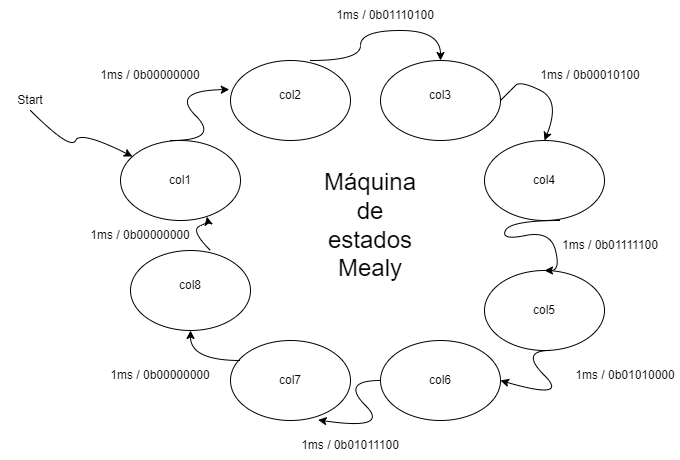

The diagram above was exported from draw.io. Its source (the exported page's mxGraphModel, read from the mxfile embedded in the PNG):
<mxGraphModel dx="1877" dy="565" grid="1" gridSize="10" guides="1" tooltips="1" connect="1" arrows="1" fold="1" page="1" pageScale="1" pageWidth="827" pageHeight="1169" math="0" shadow="0">
  <root>
    <mxCell id="0" />
    <mxCell id="1" parent="0" />
    <mxCell id="QtZVybJbBdZMEJNgez0I-2" value="" style="ellipse;whiteSpace=wrap;html=1;" vertex="1" parent="1">
      <mxGeometry x="160" y="200" width="120" height="80" as="geometry" />
    </mxCell>
    <mxCell id="QtZVybJbBdZMEJNgez0I-3" value="" style="ellipse;whiteSpace=wrap;html=1;" vertex="1" parent="1">
      <mxGeometry x="310" y="200" width="120" height="80" as="geometry" />
    </mxCell>
    <mxCell id="QtZVybJbBdZMEJNgez0I-4" value="" style="ellipse;whiteSpace=wrap;html=1;" vertex="1" parent="1">
      <mxGeometry x="414" y="280" width="120" height="80" as="geometry" />
    </mxCell>
    <mxCell id="QtZVybJbBdZMEJNgez0I-5" value="" style="ellipse;whiteSpace=wrap;html=1;" vertex="1" parent="1">
      <mxGeometry x="50" y="280" width="120" height="80" as="geometry" />
    </mxCell>
    <mxCell id="QtZVybJbBdZMEJNgez0I-6" value="" style="ellipse;whiteSpace=wrap;html=1;" vertex="1" parent="1">
      <mxGeometry x="414" y="410" width="120" height="80" as="geometry" />
    </mxCell>
    <mxCell id="QtZVybJbBdZMEJNgez0I-7" value="" style="ellipse;whiteSpace=wrap;html=1;" vertex="1" parent="1">
      <mxGeometry x="310" y="480" width="120" height="80" as="geometry" />
    </mxCell>
    <mxCell id="QtZVybJbBdZMEJNgez0I-8" value="" style="ellipse;whiteSpace=wrap;html=1;" vertex="1" parent="1">
      <mxGeometry x="160" y="480" width="120" height="80" as="geometry" />
    </mxCell>
    <mxCell id="QtZVybJbBdZMEJNgez0I-9" value="" style="ellipse;whiteSpace=wrap;html=1;" vertex="1" parent="1">
      <mxGeometry x="60" y="390" width="120" height="80" as="geometry" />
    </mxCell>
    <mxCell id="QtZVybJbBdZMEJNgez0I-11" value="" style="curved=1;endArrow=classic;html=1;rounded=0;entryX=-0.01;entryY=0.363;entryDx=0;entryDy=0;entryPerimeter=0;" edge="1" parent="1" target="QtZVybJbBdZMEJNgez0I-2">
      <mxGeometry width="50" height="50" relative="1" as="geometry">
        <mxPoint x="100" y="280" as="sourcePoint" />
        <mxPoint x="150" y="230" as="targetPoint" />
        <Array as="points">
          <mxPoint x="150" y="280" />
          <mxPoint x="100" y="230" />
        </Array>
      </mxGeometry>
    </mxCell>
    <mxCell id="QtZVybJbBdZMEJNgez0I-15" value="" style="curved=1;endArrow=classic;html=1;rounded=0;entryX=0.5;entryY=0;entryDx=0;entryDy=0;" edge="1" parent="1" target="QtZVybJbBdZMEJNgez0I-3">
      <mxGeometry width="50" height="50" relative="1" as="geometry">
        <mxPoint x="240" y="200" as="sourcePoint" />
        <mxPoint x="299" y="149" as="targetPoint" />
        <Array as="points">
          <mxPoint x="290" y="200" />
          <mxPoint x="290" y="170" />
          <mxPoint x="370" y="170" />
        </Array>
      </mxGeometry>
    </mxCell>
    <mxCell id="QtZVybJbBdZMEJNgez0I-17" value="" style="curved=1;endArrow=classic;html=1;rounded=0;entryX=0.5;entryY=0;entryDx=0;entryDy=0;" edge="1" parent="1" target="QtZVybJbBdZMEJNgez0I-6">
      <mxGeometry width="50" height="50" relative="1" as="geometry">
        <mxPoint x="490" y="360" as="sourcePoint" />
        <mxPoint x="440" y="410" as="targetPoint" />
        <Array as="points">
          <mxPoint x="440" y="360" />
          <mxPoint x="430" y="380" />
          <mxPoint x="480" y="370" />
          <mxPoint x="490" y="410" />
        </Array>
      </mxGeometry>
    </mxCell>
    <mxCell id="QtZVybJbBdZMEJNgez0I-18" value="" style="curved=1;endArrow=classic;html=1;rounded=0;entryX=1;entryY=0.5;entryDx=0;entryDy=0;" edge="1" parent="1" target="QtZVybJbBdZMEJNgez0I-7">
      <mxGeometry width="50" height="50" relative="1" as="geometry">
        <mxPoint x="480" y="490" as="sourcePoint" />
        <mxPoint x="449" y="540" as="targetPoint" />
        <Array as="points">
          <mxPoint x="449" y="490" />
          <mxPoint x="499" y="540" />
        </Array>
      </mxGeometry>
    </mxCell>
    <mxCell id="QtZVybJbBdZMEJNgez0I-20" value="" style="curved=1;endArrow=classic;html=1;rounded=0;entryX=0.5;entryY=0;entryDx=0;entryDy=0;" edge="1" parent="1" target="QtZVybJbBdZMEJNgez0I-4">
      <mxGeometry width="50" height="50" relative="1" as="geometry">
        <mxPoint x="430" y="240" as="sourcePoint" />
        <mxPoint x="480" y="190" as="targetPoint" />
        <Array as="points">
          <mxPoint x="440" y="230" />
          <mxPoint x="450" y="220" />
          <mxPoint x="490" y="240" />
        </Array>
      </mxGeometry>
    </mxCell>
    <mxCell id="QtZVybJbBdZMEJNgez0I-21" value="" style="curved=1;endArrow=classic;html=1;rounded=0;entryX=0.73;entryY=0.993;entryDx=0;entryDy=0;entryPerimeter=0;" edge="1" parent="1" target="QtZVybJbBdZMEJNgez0I-8">
      <mxGeometry width="50" height="50" relative="1" as="geometry">
        <mxPoint x="310" y="520" as="sourcePoint" />
        <mxPoint x="270" y="570" as="targetPoint" />
        <Array as="points">
          <mxPoint x="270" y="520" />
          <mxPoint x="320" y="570" />
        </Array>
      </mxGeometry>
    </mxCell>
    <mxCell id="QtZVybJbBdZMEJNgez0I-24" value="" style="curved=1;endArrow=classic;html=1;rounded=0;entryX=0.5;entryY=1;entryDx=0;entryDy=0;" edge="1" parent="1" target="QtZVybJbBdZMEJNgez0I-9">
      <mxGeometry width="50" height="50" relative="1" as="geometry">
        <mxPoint x="170" y="500" as="sourcePoint" />
        <mxPoint x="80" y="480" as="targetPoint" />
        <Array as="points">
          <mxPoint x="120" y="500" />
        </Array>
      </mxGeometry>
    </mxCell>
    <mxCell id="QtZVybJbBdZMEJNgez0I-25" value="" style="curved=1;endArrow=classic;html=1;rounded=0;entryX=0.72;entryY=0.953;entryDx=0;entryDy=0;entryPerimeter=0;" edge="1" parent="1" target="QtZVybJbBdZMEJNgez0I-5">
      <mxGeometry width="50" height="50" relative="1" as="geometry">
        <mxPoint x="140" y="390" as="sourcePoint" />
        <mxPoint x="138" y="360" as="targetPoint" />
        <Array as="points">
          <mxPoint x="120" y="370" />
          <mxPoint x="137.57" y="361.72" />
        </Array>
      </mxGeometry>
    </mxCell>
    <mxCell id="QtZVybJbBdZMEJNgez0I-26" value="1ms /&amp;nbsp;&lt;span style=&quot;text-align: left;&quot;&gt;0b01110100&lt;/span&gt;" style="text;html=1;align=center;verticalAlign=middle;whiteSpace=wrap;rounded=0;" vertex="1" parent="1">
      <mxGeometry x="260" y="140" width="110" height="30" as="geometry" />
    </mxCell>
    <mxCell id="QtZVybJbBdZMEJNgez0I-27" value="1ms /&amp;nbsp;&lt;span style=&quot;text-align: left;&quot;&gt;0b00010100&lt;/span&gt;" style="text;html=1;align=center;verticalAlign=middle;whiteSpace=wrap;rounded=0;" vertex="1" parent="1">
      <mxGeometry x="460" y="200" width="120" height="30" as="geometry" />
    </mxCell>
    <mxCell id="QtZVybJbBdZMEJNgez0I-28" value="1ms /&amp;nbsp;&lt;span style=&quot;text-align: left;&quot;&gt;0b01111100&lt;/span&gt;" style="text;html=1;align=center;verticalAlign=middle;whiteSpace=wrap;rounded=0;" vertex="1" parent="1">
      <mxGeometry x="490" y="370" width="100" height="30" as="geometry" />
    </mxCell>
    <mxCell id="QtZVybJbBdZMEJNgez0I-29" value="1ms /&amp;nbsp;&lt;span style=&quot;text-align: left;&quot;&gt;0b01010000&lt;/span&gt;" style="text;html=1;align=center;verticalAlign=middle;whiteSpace=wrap;rounded=0;" vertex="1" parent="1">
      <mxGeometry x="500" y="500" width="110" height="30" as="geometry" />
    </mxCell>
    <mxCell id="QtZVybJbBdZMEJNgez0I-30" value="1ms /&amp;nbsp;&lt;span style=&quot;text-align: left;&quot;&gt;0b01011100&lt;/span&gt;" style="text;html=1;align=center;verticalAlign=middle;whiteSpace=wrap;rounded=0;" vertex="1" parent="1">
      <mxGeometry x="230" y="570" width="100" height="30" as="geometry" />
    </mxCell>
    <mxCell id="QtZVybJbBdZMEJNgez0I-33" value="1ms /&amp;nbsp;0b00000000" style="text;html=1;align=center;verticalAlign=middle;whiteSpace=wrap;rounded=0;" vertex="1" parent="1">
      <mxGeometry x="20" y="200" width="120" height="30" as="geometry" />
    </mxCell>
    <mxCell id="QtZVybJbBdZMEJNgez0I-34" value="col1" style="text;html=1;align=center;verticalAlign=middle;whiteSpace=wrap;rounded=0;" vertex="1" parent="1">
      <mxGeometry x="80" y="305" width="60" height="30" as="geometry" />
    </mxCell>
    <mxCell id="QtZVybJbBdZMEJNgez0I-36" value="col2" style="text;html=1;align=center;verticalAlign=middle;whiteSpace=wrap;rounded=0;" vertex="1" parent="1">
      <mxGeometry x="190" y="220" width="60" height="30" as="geometry" />
    </mxCell>
    <mxCell id="QtZVybJbBdZMEJNgez0I-37" value="col3" style="text;html=1;align=center;verticalAlign=middle;whiteSpace=wrap;rounded=0;" vertex="1" parent="1">
      <mxGeometry x="340" y="220" width="60" height="30" as="geometry" />
    </mxCell>
    <mxCell id="QtZVybJbBdZMEJNgez0I-38" value="col4" style="text;html=1;align=center;verticalAlign=middle;whiteSpace=wrap;rounded=0;" vertex="1" parent="1">
      <mxGeometry x="444" y="305" width="60" height="30" as="geometry" />
    </mxCell>
    <mxCell id="QtZVybJbBdZMEJNgez0I-39" value="col5" style="text;html=1;align=center;verticalAlign=middle;whiteSpace=wrap;rounded=0;" vertex="1" parent="1">
      <mxGeometry x="444" y="435" width="60" height="30" as="geometry" />
    </mxCell>
    <mxCell id="QtZVybJbBdZMEJNgez0I-41" value="col6" style="text;html=1;align=center;verticalAlign=middle;whiteSpace=wrap;rounded=0;" vertex="1" parent="1">
      <mxGeometry x="340" y="505" width="60" height="30" as="geometry" />
    </mxCell>
    <mxCell id="QtZVybJbBdZMEJNgez0I-42" value="col7" style="text;html=1;align=center;verticalAlign=middle;whiteSpace=wrap;rounded=0;" vertex="1" parent="1">
      <mxGeometry x="190" y="505" width="60" height="30" as="geometry" />
    </mxCell>
    <mxCell id="QtZVybJbBdZMEJNgez0I-43" value="col8" style="text;html=1;align=center;verticalAlign=middle;whiteSpace=wrap;rounded=0;" vertex="1" parent="1">
      <mxGeometry x="90" y="410" width="60" height="30" as="geometry" />
    </mxCell>
    <mxCell id="QtZVybJbBdZMEJNgez0I-53" value="&lt;font style=&quot;font-size: 24px;&quot;&gt;Máquina de estados Mealy&lt;/font&gt;" style="text;html=1;align=center;verticalAlign=middle;whiteSpace=wrap;rounded=0;" vertex="1" parent="1">
      <mxGeometry x="270" y="350" width="60" height="30" as="geometry" />
    </mxCell>
    <mxCell id="QtZVybJbBdZMEJNgez0I-54" value="1ms /&amp;nbsp;0b00000000" style="text;html=1;align=center;verticalAlign=middle;whiteSpace=wrap;rounded=0;" vertex="1" parent="1">
      <mxGeometry x="10" y="360" width="120" height="30" as="geometry" />
    </mxCell>
    <mxCell id="QtZVybJbBdZMEJNgez0I-55" value="1ms /&amp;nbsp;0b00000000" style="text;html=1;align=center;verticalAlign=middle;whiteSpace=wrap;rounded=0;" vertex="1" parent="1">
      <mxGeometry x="30" y="500" width="120" height="30" as="geometry" />
    </mxCell>
    <mxCell id="QtZVybJbBdZMEJNgez0I-59" value="" style="curved=1;endArrow=classic;html=1;rounded=0;" edge="1" parent="1" target="QtZVybJbBdZMEJNgez0I-5">
      <mxGeometry width="50" height="50" relative="1" as="geometry">
        <mxPoint x="-40" y="250" as="sourcePoint" />
        <mxPoint y="250" as="targetPoint" />
        <Array as="points">
          <mxPoint y="290" />
          <mxPoint x="10" y="270" />
        </Array>
      </mxGeometry>
    </mxCell>
    <mxCell id="QtZVybJbBdZMEJNgez0I-60" value="Start" style="text;html=1;align=center;verticalAlign=middle;whiteSpace=wrap;rounded=0;" vertex="1" parent="1">
      <mxGeometry x="-70" y="225" width="60" height="30" as="geometry" />
    </mxCell>
  </root>
</mxGraphModel>